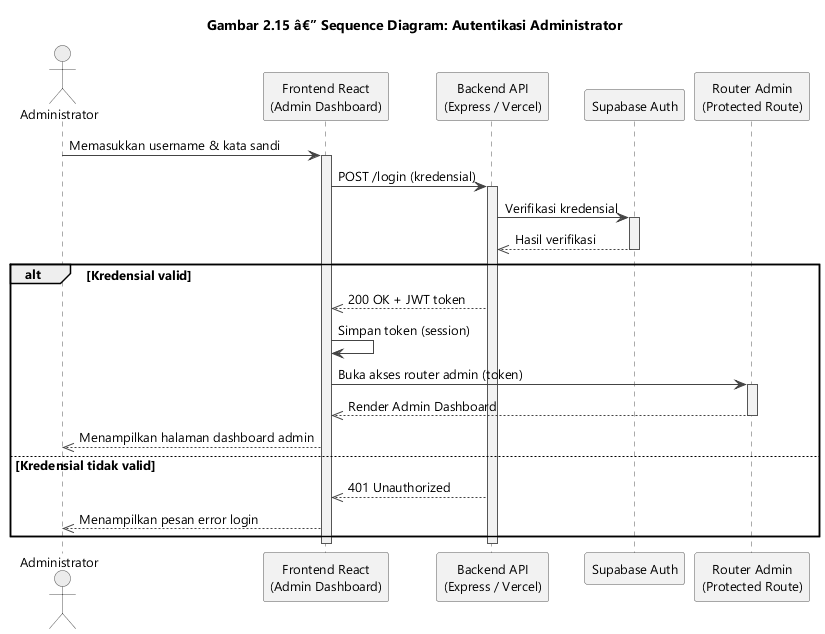

The diagram above was rendered by PlantUML. Its source (embedded in the PNG):
@startuml gambar-2-15-sequence-autentikasi-admin
' Gambar 2.15 - Sequence Diagram: Autentikasi Administrator
' Sumber: BAB II - 2.3.3 Sequence Diagram (a)

skinparam backgroundColor #FFFFFF
skinparam shadowing false
skinparam defaultFontName "Segoe UI"
skinparam defaultFontSize 13
skinparam sequenceArrowColor #444444
skinparam sequenceLifeLineBorderColor #555555
skinparam sequenceLifeLineBackgroundColor #F2F2F2
skinparam participant {
  BackgroundColor #F2F2F2
  BorderColor #555555
}
skinparam actor {
  BackgroundColor #ECECEC
  BorderColor #555555
}

title Gambar 2.15 â€” Sequence Diagram: Autentikasi Administrator

actor "Administrator" as Admin
participant "Frontend React\n(Admin Dashboard)" as FE
participant "Backend API\n(Express / Vercel)" as API
participant "Supabase Auth" as Auth
participant "Router Admin\n(Protected Route)" as Router

Admin -> FE : Memasukkan username & kata sandi
activate FE
FE -> API : POST /login (kredensial)
activate API
API -> Auth : Verifikasi kredensial
activate Auth
Auth -->> API : Hasil verifikasi
deactivate Auth

alt Kredensial valid
  API -->> FE : 200 OK + JWT token
  FE -> FE : Simpan token (session)
  FE -> Router : Buka akses router admin (token)
  activate Router
  Router -->> FE : Render Admin Dashboard
  deactivate Router
  FE -->> Admin : Menampilkan halaman dashboard admin
else Kredensial tidak valid
  API -->> FE : 401 Unauthorized
  FE -->> Admin : Menampilkan pesan error login
end
deactivate API
deactivate FE

@enduml